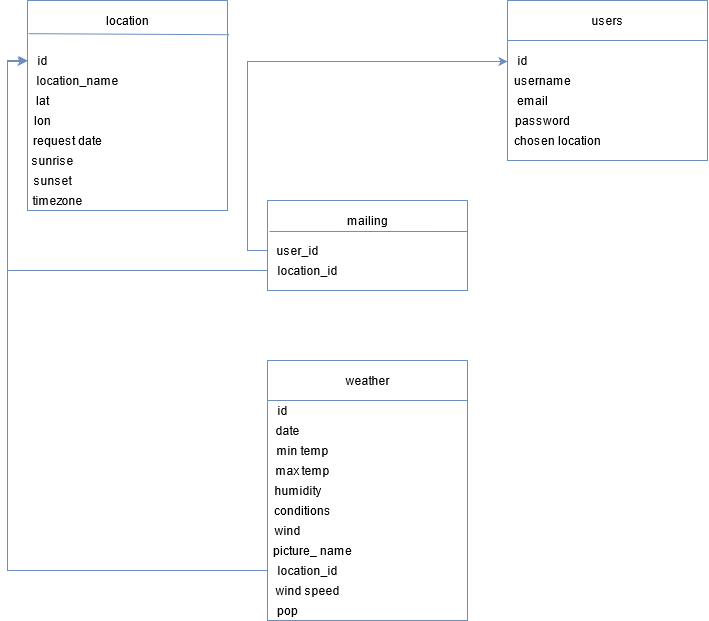

The diagram above was exported from draw.io. Its source (the exported page's mxGraphModel, read from the mxfile embedded in the PNG):
<mxGraphModel dx="2249" dy="780" grid="1" gridSize="10" guides="1" tooltips="1" connect="1" arrows="1" fold="1" page="1" pageScale="1" pageWidth="827" pageHeight="1169" math="0" shadow="0">
  <root>
    <mxCell id="0" />
    <mxCell id="1" parent="0" />
    <mxCell id="yixxKcO64AV6uVurIaC8-1" value="" style="swimlane;startSize=0;fillColor=#dae8fc;strokeColor=#6c8ebf;labelBackgroundColor=#ffffff;" parent="1" vertex="1">
      <mxGeometry y="450" width="200" height="260" as="geometry" />
    </mxCell>
    <mxCell id="yixxKcO64AV6uVurIaC8-2" value="weather" style="text;html=1;align=center;verticalAlign=middle;resizable=0;points=[];autosize=1;strokeColor=none;" parent="yixxKcO64AV6uVurIaC8-1" vertex="1">
      <mxGeometry x="70" y="10" width="60" height="20" as="geometry" />
    </mxCell>
    <mxCell id="yixxKcO64AV6uVurIaC8-3" value="id" style="text;html=1;align=center;verticalAlign=middle;resizable=0;points=[];autosize=1;strokeColor=none;" parent="yixxKcO64AV6uVurIaC8-1" vertex="1">
      <mxGeometry y="40" width="30" height="20" as="geometry" />
    </mxCell>
    <mxCell id="yixxKcO64AV6uVurIaC8-4" value="min temp" style="text;html=1;align=center;verticalAlign=middle;resizable=0;points=[];autosize=1;strokeColor=none;" parent="yixxKcO64AV6uVurIaC8-1" vertex="1">
      <mxGeometry y="80" width="70" height="20" as="geometry" />
    </mxCell>
    <mxCell id="yixxKcO64AV6uVurIaC8-5" value="max temp" style="text;html=1;align=center;verticalAlign=middle;resizable=0;points=[];autosize=1;strokeColor=none;" parent="yixxKcO64AV6uVurIaC8-1" vertex="1">
      <mxGeometry y="100" width="70" height="20" as="geometry" />
    </mxCell>
    <mxCell id="yixxKcO64AV6uVurIaC8-6" value="date" style="text;html=1;align=center;verticalAlign=middle;resizable=0;points=[];autosize=1;strokeColor=none;" parent="yixxKcO64AV6uVurIaC8-1" vertex="1">
      <mxGeometry y="60" width="40" height="20" as="geometry" />
    </mxCell>
    <mxCell id="yixxKcO64AV6uVurIaC8-7" value="humidity" style="text;html=1;align=center;verticalAlign=middle;resizable=0;points=[];autosize=1;strokeColor=none;" parent="yixxKcO64AV6uVurIaC8-1" vertex="1">
      <mxGeometry y="120" width="60" height="20" as="geometry" />
    </mxCell>
    <mxCell id="yixxKcO64AV6uVurIaC8-8" value="conditions" style="text;html=1;align=center;verticalAlign=middle;resizable=0;points=[];autosize=1;strokeColor=none;" parent="yixxKcO64AV6uVurIaC8-1" vertex="1">
      <mxGeometry y="140" width="70" height="20" as="geometry" />
    </mxCell>
    <mxCell id="yixxKcO64AV6uVurIaC8-9" value="picture_ name" style="text;html=1;align=center;verticalAlign=middle;resizable=0;points=[];autosize=1;strokeColor=none;" parent="yixxKcO64AV6uVurIaC8-1" vertex="1">
      <mxGeometry y="180" width="90" height="20" as="geometry" />
    </mxCell>
    <mxCell id="yixxKcO64AV6uVurIaC8-10" value="wind" style="text;html=1;align=center;verticalAlign=middle;resizable=0;points=[];autosize=1;strokeColor=none;" parent="yixxKcO64AV6uVurIaC8-1" vertex="1">
      <mxGeometry y="160" width="40" height="20" as="geometry" />
    </mxCell>
    <mxCell id="yixxKcO64AV6uVurIaC8-11" value="location_id" style="text;html=1;align=center;verticalAlign=middle;resizable=0;points=[];autosize=1;strokeColor=none;" parent="yixxKcO64AV6uVurIaC8-1" vertex="1">
      <mxGeometry y="200" width="80" height="20" as="geometry" />
    </mxCell>
    <mxCell id="yixxKcO64AV6uVurIaC8-12" value="wind speed" style="text;html=1;align=center;verticalAlign=middle;resizable=0;points=[];autosize=1;strokeColor=none;" parent="yixxKcO64AV6uVurIaC8-1" vertex="1">
      <mxGeometry y="220" width="80" height="20" as="geometry" />
    </mxCell>
    <mxCell id="IVTj1VFLVpWtljzuAC6s-1" value="pop" style="text;html=1;align=center;verticalAlign=middle;resizable=0;points=[];autosize=1;strokeColor=none;fillColor=none;" vertex="1" parent="yixxKcO64AV6uVurIaC8-1">
      <mxGeometry y="240" width="40" height="20" as="geometry" />
    </mxCell>
    <mxCell id="yixxKcO64AV6uVurIaC8-13" value="" style="swimlane;startSize=0;fillColor=#dae8fc;strokeColor=#6c8ebf;labelBackgroundColor=#ffffff;" parent="1" vertex="1">
      <mxGeometry x="240" y="90" width="200" height="160" as="geometry" />
    </mxCell>
    <mxCell id="yixxKcO64AV6uVurIaC8-14" value="users" style="text;html=1;align=center;verticalAlign=middle;resizable=0;points=[];autosize=1;strokeColor=none;" parent="yixxKcO64AV6uVurIaC8-13" vertex="1">
      <mxGeometry x="75" y="10" width="50" height="20" as="geometry" />
    </mxCell>
    <mxCell id="yixxKcO64AV6uVurIaC8-15" value="username" style="text;html=1;align=center;verticalAlign=middle;resizable=0;points=[];autosize=1;strokeColor=none;" parent="yixxKcO64AV6uVurIaC8-13" vertex="1">
      <mxGeometry y="70" width="70" height="20" as="geometry" />
    </mxCell>
    <mxCell id="yixxKcO64AV6uVurIaC8-16" value="email" style="text;html=1;align=center;verticalAlign=middle;resizable=0;points=[];autosize=1;strokeColor=none;" parent="yixxKcO64AV6uVurIaC8-13" vertex="1">
      <mxGeometry y="90" width="50" height="20" as="geometry" />
    </mxCell>
    <mxCell id="yixxKcO64AV6uVurIaC8-17" value="password" style="text;html=1;align=center;verticalAlign=middle;resizable=0;points=[];autosize=1;strokeColor=none;" parent="yixxKcO64AV6uVurIaC8-13" vertex="1">
      <mxGeometry y="110" width="70" height="20" as="geometry" />
    </mxCell>
    <mxCell id="yixxKcO64AV6uVurIaC8-18" value="chosen location" style="text;html=1;align=center;verticalAlign=middle;resizable=0;points=[];autosize=1;strokeColor=none;" parent="yixxKcO64AV6uVurIaC8-13" vertex="1">
      <mxGeometry y="130" width="100" height="20" as="geometry" />
    </mxCell>
    <mxCell id="yixxKcO64AV6uVurIaC8-19" value="id" style="text;html=1;align=center;verticalAlign=middle;resizable=0;points=[];autosize=1;strokeColor=none;" parent="yixxKcO64AV6uVurIaC8-13" vertex="1">
      <mxGeometry y="50" width="30" height="20" as="geometry" />
    </mxCell>
    <mxCell id="yixxKcO64AV6uVurIaC8-20" value="" style="endArrow=none;html=1;exitX=0;exitY=0.25;exitDx=0;exitDy=0;entryX=1;entryY=0.25;entryDx=0;entryDy=0;fillColor=#dae8fc;strokeColor=#6c8ebf;" parent="1" source="yixxKcO64AV6uVurIaC8-13" target="yixxKcO64AV6uVurIaC8-13" edge="1">
      <mxGeometry width="50" height="50" relative="1" as="geometry">
        <mxPoint x="110" y="350" as="sourcePoint" />
        <mxPoint x="160" y="300" as="targetPoint" />
      </mxGeometry>
    </mxCell>
    <mxCell id="yixxKcO64AV6uVurIaC8-21" value="" style="swimlane;startSize=0;fillColor=#dae8fc;strokeColor=#6c8ebf;labelBackgroundColor=#ffffff;" parent="1" vertex="1">
      <mxGeometry x="-240" y="90" width="200" height="210" as="geometry" />
    </mxCell>
    <mxCell id="yixxKcO64AV6uVurIaC8-22" value="location" style="text;html=1;align=center;verticalAlign=middle;resizable=0;points=[];autosize=1;strokeColor=none;" parent="yixxKcO64AV6uVurIaC8-21" vertex="1">
      <mxGeometry x="70" y="10" width="60" height="20" as="geometry" />
    </mxCell>
    <mxCell id="yixxKcO64AV6uVurIaC8-23" value="id" style="text;html=1;align=center;verticalAlign=middle;resizable=0;points=[];autosize=1;strokeColor=none;" parent="yixxKcO64AV6uVurIaC8-21" vertex="1">
      <mxGeometry y="50" width="30" height="20" as="geometry" />
    </mxCell>
    <mxCell id="yixxKcO64AV6uVurIaC8-24" value="location_name" style="text;html=1;align=center;verticalAlign=middle;resizable=0;points=[];autosize=1;strokeColor=none;" parent="yixxKcO64AV6uVurIaC8-21" vertex="1">
      <mxGeometry y="70" width="100" height="20" as="geometry" />
    </mxCell>
    <mxCell id="yixxKcO64AV6uVurIaC8-25" value="lat" style="text;html=1;align=center;verticalAlign=middle;resizable=0;points=[];autosize=1;strokeColor=none;" parent="yixxKcO64AV6uVurIaC8-21" vertex="1">
      <mxGeometry y="90" width="30" height="20" as="geometry" />
    </mxCell>
    <mxCell id="yixxKcO64AV6uVurIaC8-26" value="request date" style="text;html=1;align=center;verticalAlign=middle;resizable=0;points=[];autosize=1;strokeColor=none;" parent="yixxKcO64AV6uVurIaC8-21" vertex="1">
      <mxGeometry y="130" width="80" height="20" as="geometry" />
    </mxCell>
    <mxCell id="yixxKcO64AV6uVurIaC8-27" value="lon" style="text;html=1;align=center;verticalAlign=middle;resizable=0;points=[];autosize=1;strokeColor=none;" parent="yixxKcO64AV6uVurIaC8-21" vertex="1">
      <mxGeometry y="110" width="30" height="20" as="geometry" />
    </mxCell>
    <mxCell id="yixxKcO64AV6uVurIaC8-46" value="sunrise" style="text;html=1;align=center;verticalAlign=middle;resizable=0;points=[];autosize=1;strokeColor=none;fillColor=none;" parent="yixxKcO64AV6uVurIaC8-21" vertex="1">
      <mxGeometry x="-5" y="150" width="60" height="20" as="geometry" />
    </mxCell>
    <mxCell id="yixxKcO64AV6uVurIaC8-47" value="sunset" style="text;html=1;align=center;verticalAlign=middle;resizable=0;points=[];autosize=1;strokeColor=none;fillColor=none;" parent="yixxKcO64AV6uVurIaC8-21" vertex="1">
      <mxGeometry y="170" width="50" height="20" as="geometry" />
    </mxCell>
    <mxCell id="yixxKcO64AV6uVurIaC8-48" value="timezone" style="text;html=1;align=center;verticalAlign=middle;resizable=0;points=[];autosize=1;strokeColor=none;fillColor=none;" parent="yixxKcO64AV6uVurIaC8-21" vertex="1">
      <mxGeometry x="-5" y="190" width="70" height="20" as="geometry" />
    </mxCell>
    <mxCell id="yixxKcO64AV6uVurIaC8-28" value="" style="endArrow=none;html=1;exitX=0.005;exitY=0.158;exitDx=0;exitDy=0;entryX=1.01;entryY=0.163;entryDx=0;entryDy=0;fillColor=#dae8fc;strokeColor=#6c8ebf;entryPerimeter=0;exitPerimeter=0;" parent="1" source="yixxKcO64AV6uVurIaC8-21" target="yixxKcO64AV6uVurIaC8-21" edge="1">
      <mxGeometry width="50" height="50" relative="1" as="geometry">
        <mxPoint x="110" y="350" as="sourcePoint" />
        <mxPoint x="160" y="300" as="targetPoint" />
      </mxGeometry>
    </mxCell>
    <mxCell id="yixxKcO64AV6uVurIaC8-29" style="edgeStyle=orthogonalEdgeStyle;rounded=0;orthogonalLoop=1;jettySize=auto;html=1;entryX=0;entryY=0.5;entryDx=0;entryDy=0;entryPerimeter=0;fillColor=#dae8fc;strokeColor=#6c8ebf;" parent="1" source="yixxKcO64AV6uVurIaC8-11" target="yixxKcO64AV6uVurIaC8-23" edge="1">
      <mxGeometry relative="1" as="geometry" />
    </mxCell>
    <mxCell id="yixxKcO64AV6uVurIaC8-30" value="" style="swimlane;startSize=0;fillColor=#dae8fc;strokeColor=#6c8ebf;labelBackgroundColor=#ffffff;" parent="1" vertex="1">
      <mxGeometry y="290" width="200" height="90" as="geometry" />
    </mxCell>
    <mxCell id="yixxKcO64AV6uVurIaC8-31" value="mailing" style="text;html=1;align=center;verticalAlign=middle;resizable=0;points=[];autosize=1;strokeColor=none;" parent="yixxKcO64AV6uVurIaC8-30" vertex="1">
      <mxGeometry x="70" y="10" width="60" height="20" as="geometry" />
    </mxCell>
    <mxCell id="yixxKcO64AV6uVurIaC8-32" value="user_id" style="text;html=1;align=center;verticalAlign=middle;resizable=0;points=[];autosize=1;strokeColor=none;" parent="yixxKcO64AV6uVurIaC8-30" vertex="1">
      <mxGeometry y="40" width="60" height="20" as="geometry" />
    </mxCell>
    <mxCell id="yixxKcO64AV6uVurIaC8-34" value="location_id" style="text;html=1;align=center;verticalAlign=middle;resizable=0;points=[];autosize=1;strokeColor=none;" parent="yixxKcO64AV6uVurIaC8-30" vertex="1">
      <mxGeometry y="60" width="80" height="20" as="geometry" />
    </mxCell>
    <mxCell id="yixxKcO64AV6uVurIaC8-36" value="" style="endArrow=none;html=1;fillColor=#dae8fc;strokeColor=#6c8ebf;" parent="1" edge="1">
      <mxGeometry width="50" height="50" relative="1" as="geometry">
        <mxPoint y="490" as="sourcePoint" />
        <mxPoint x="200" y="490" as="targetPoint" />
        <Array as="points">
          <mxPoint x="100" y="490" />
        </Array>
      </mxGeometry>
    </mxCell>
    <mxCell id="yixxKcO64AV6uVurIaC8-37" style="edgeStyle=orthogonalEdgeStyle;rounded=0;orthogonalLoop=1;jettySize=auto;html=1;fillColor=#dae8fc;strokeColor=#6c8ebf;" parent="1" source="yixxKcO64AV6uVurIaC8-32" target="yixxKcO64AV6uVurIaC8-19" edge="1">
      <mxGeometry relative="1" as="geometry">
        <mxPoint x="239" y="151" as="targetPoint" />
        <Array as="points">
          <mxPoint x="-20" y="340" />
          <mxPoint x="-20" y="151" />
        </Array>
      </mxGeometry>
    </mxCell>
    <mxCell id="yixxKcO64AV6uVurIaC8-38" style="edgeStyle=orthogonalEdgeStyle;rounded=0;orthogonalLoop=1;jettySize=auto;html=1;entryX=-0.033;entryY=0.55;entryDx=0;entryDy=0;entryPerimeter=0;fillColor=#dae8fc;strokeColor=#6c8ebf;" parent="1" source="yixxKcO64AV6uVurIaC8-34" target="yixxKcO64AV6uVurIaC8-23" edge="1">
      <mxGeometry relative="1" as="geometry" />
    </mxCell>
    <mxCell id="yixxKcO64AV6uVurIaC8-43" value="" style="endArrow=none;html=1;exitX=0.01;exitY=0.344;exitDx=0;exitDy=0;fillColor=#dae8fc;strokeColor=#6c8ebf;exitPerimeter=0;" parent="1" source="yixxKcO64AV6uVurIaC8-30" edge="1">
      <mxGeometry width="50" height="50" relative="1" as="geometry">
        <mxPoint x="-230" y="140" as="sourcePoint" />
        <mxPoint x="200" y="321" as="targetPoint" />
        <Array as="points">
          <mxPoint x="200" y="321" />
        </Array>
      </mxGeometry>
    </mxCell>
  </root>
</mxGraphModel>